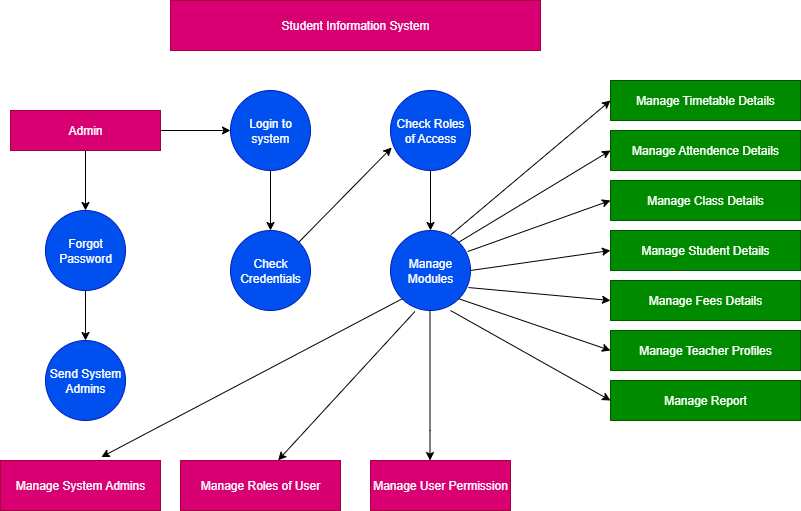

The diagram above was exported from draw.io. Its source (the exported page's mxGraphModel, read from the mxfile embedded in the PNG):
<mxGraphModel dx="1042" dy="562" grid="1" gridSize="10" guides="1" tooltips="1" connect="1" arrows="1" fold="1" page="1" pageScale="1" pageWidth="850" pageHeight="1100" math="0" shadow="0">
  <root>
    <mxCell id="0" />
    <mxCell id="1" parent="0" />
    <mxCell id="6P9z4Es4YH9oNzt7Kply-1" value="Student Information System" style="rounded=0;whiteSpace=wrap;html=1;fillColor=#d80073;strokeColor=#A50040;fontColor=#ffffff;" vertex="1" parent="1">
      <mxGeometry x="260" y="30" width="370" height="50" as="geometry" />
    </mxCell>
    <mxCell id="6P9z4Es4YH9oNzt7Kply-26" value="" style="edgeStyle=orthogonalEdgeStyle;rounded=0;orthogonalLoop=1;jettySize=auto;html=1;" edge="1" parent="1" source="6P9z4Es4YH9oNzt7Kply-2" target="6P9z4Es4YH9oNzt7Kply-4">
      <mxGeometry relative="1" as="geometry" />
    </mxCell>
    <mxCell id="6P9z4Es4YH9oNzt7Kply-2" value="Login to system" style="ellipse;whiteSpace=wrap;html=1;aspect=fixed;fillColor=#0050ef;fontColor=#ffffff;strokeColor=#001DBC;" vertex="1" parent="1">
      <mxGeometry x="320" y="120" width="80" height="80" as="geometry" />
    </mxCell>
    <mxCell id="6P9z4Es4YH9oNzt7Kply-27" value="" style="edgeStyle=orthogonalEdgeStyle;rounded=0;orthogonalLoop=1;jettySize=auto;html=1;" edge="1" parent="1" source="6P9z4Es4YH9oNzt7Kply-3" target="6P9z4Es4YH9oNzt7Kply-5">
      <mxGeometry relative="1" as="geometry" />
    </mxCell>
    <mxCell id="6P9z4Es4YH9oNzt7Kply-3" value="Check Roles of Access" style="ellipse;whiteSpace=wrap;html=1;aspect=fixed;fillColor=#0050ef;fontColor=#ffffff;strokeColor=#001DBC;" vertex="1" parent="1">
      <mxGeometry x="480" y="120" width="80" height="80" as="geometry" />
    </mxCell>
    <mxCell id="6P9z4Es4YH9oNzt7Kply-4" value="Check Credentials" style="ellipse;whiteSpace=wrap;html=1;aspect=fixed;fillColor=#0050ef;fontColor=#ffffff;strokeColor=#001DBC;" vertex="1" parent="1">
      <mxGeometry x="320" y="260" width="80" height="80" as="geometry" />
    </mxCell>
    <mxCell id="6P9z4Es4YH9oNzt7Kply-5" value="Manage Modules" style="ellipse;whiteSpace=wrap;html=1;aspect=fixed;fillColor=#0050ef;fontColor=#ffffff;strokeColor=#001DBC;" vertex="1" parent="1">
      <mxGeometry x="480" y="260" width="80" height="80" as="geometry" />
    </mxCell>
    <mxCell id="6P9z4Es4YH9oNzt7Kply-23" value="" style="edgeStyle=orthogonalEdgeStyle;rounded=0;orthogonalLoop=1;jettySize=auto;html=1;" edge="1" parent="1" source="6P9z4Es4YH9oNzt7Kply-6" target="6P9z4Es4YH9oNzt7Kply-8">
      <mxGeometry relative="1" as="geometry" />
    </mxCell>
    <mxCell id="6P9z4Es4YH9oNzt7Kply-24" value="" style="edgeStyle=orthogonalEdgeStyle;rounded=0;orthogonalLoop=1;jettySize=auto;html=1;" edge="1" parent="1" source="6P9z4Es4YH9oNzt7Kply-6" target="6P9z4Es4YH9oNzt7Kply-2">
      <mxGeometry relative="1" as="geometry" />
    </mxCell>
    <mxCell id="6P9z4Es4YH9oNzt7Kply-6" value="Admin" style="rounded=0;whiteSpace=wrap;html=1;fillColor=#d80073;fontColor=#ffffff;strokeColor=#A50040;" vertex="1" parent="1">
      <mxGeometry x="100" y="140" width="150" height="40" as="geometry" />
    </mxCell>
    <mxCell id="6P9z4Es4YH9oNzt7Kply-29" value="" style="edgeStyle=orthogonalEdgeStyle;rounded=0;orthogonalLoop=1;jettySize=auto;html=1;" edge="1" parent="1" source="6P9z4Es4YH9oNzt7Kply-8" target="6P9z4Es4YH9oNzt7Kply-9">
      <mxGeometry relative="1" as="geometry" />
    </mxCell>
    <mxCell id="6P9z4Es4YH9oNzt7Kply-8" value="Forgot Password" style="ellipse;whiteSpace=wrap;html=1;aspect=fixed;fillColor=#0050ef;fontColor=#ffffff;strokeColor=#001DBC;" vertex="1" parent="1">
      <mxGeometry x="135" y="240" width="80" height="80" as="geometry" />
    </mxCell>
    <mxCell id="6P9z4Es4YH9oNzt7Kply-9" value="Send System Admins" style="ellipse;whiteSpace=wrap;html=1;aspect=fixed;fillColor=#0050ef;fontColor=#ffffff;strokeColor=#001DBC;" vertex="1" parent="1">
      <mxGeometry x="135" y="370" width="80" height="80" as="geometry" />
    </mxCell>
    <mxCell id="6P9z4Es4YH9oNzt7Kply-12" value="Manage Roles of User" style="rounded=0;whiteSpace=wrap;html=1;fillColor=#d80073;fontColor=#ffffff;strokeColor=#A50040;" vertex="1" parent="1">
      <mxGeometry x="270" y="490" width="160" height="50" as="geometry" />
    </mxCell>
    <mxCell id="6P9z4Es4YH9oNzt7Kply-13" value="Manage User Permission" style="rounded=0;whiteSpace=wrap;html=1;fillColor=#d80073;fontColor=#ffffff;strokeColor=#A50040;" vertex="1" parent="1">
      <mxGeometry x="460" y="490" width="140" height="50" as="geometry" />
    </mxCell>
    <mxCell id="6P9z4Es4YH9oNzt7Kply-14" value="Manage Timetable Details" style="rounded=0;whiteSpace=wrap;html=1;fillColor=#008a00;strokeColor=#005700;fontColor=#ffffff;" vertex="1" parent="1">
      <mxGeometry x="700" y="110" width="190" height="40" as="geometry" />
    </mxCell>
    <mxCell id="6P9z4Es4YH9oNzt7Kply-15" value="Manage Attendence Details" style="rounded=0;whiteSpace=wrap;html=1;fillColor=#008a00;strokeColor=#005700;fontColor=#ffffff;" vertex="1" parent="1">
      <mxGeometry x="700" y="160" width="190" height="40" as="geometry" />
    </mxCell>
    <mxCell id="6P9z4Es4YH9oNzt7Kply-16" value="Manage Class Details" style="rounded=0;whiteSpace=wrap;html=1;fillColor=#008a00;fontColor=#ffffff;strokeColor=#005700;" vertex="1" parent="1">
      <mxGeometry x="700" y="210" width="190" height="40" as="geometry" />
    </mxCell>
    <mxCell id="6P9z4Es4YH9oNzt7Kply-17" value="Manage Student Details" style="rounded=0;whiteSpace=wrap;html=1;fillColor=#008a00;fontColor=#ffffff;strokeColor=#005700;" vertex="1" parent="1">
      <mxGeometry x="700" y="260" width="190" height="40" as="geometry" />
    </mxCell>
    <mxCell id="6P9z4Es4YH9oNzt7Kply-19" value="Manage Teacher Profiles" style="rounded=0;whiteSpace=wrap;html=1;fillColor=#008a00;fontColor=#ffffff;strokeColor=#005700;" vertex="1" parent="1">
      <mxGeometry x="700" y="360" width="190" height="40" as="geometry" />
    </mxCell>
    <mxCell id="6P9z4Es4YH9oNzt7Kply-20" value="Manage Report" style="rounded=0;whiteSpace=wrap;html=1;fillColor=#008a00;fontColor=#ffffff;strokeColor=#005700;" vertex="1" parent="1">
      <mxGeometry x="700" y="410" width="190" height="40" as="geometry" />
    </mxCell>
    <mxCell id="6P9z4Es4YH9oNzt7Kply-22" value="Manage System Admins" style="rounded=0;whiteSpace=wrap;html=1;fillColor=#d80073;fontColor=#ffffff;strokeColor=#A50040;" vertex="1" parent="1">
      <mxGeometry x="90" y="490" width="160" height="50" as="geometry" />
    </mxCell>
    <mxCell id="6P9z4Es4YH9oNzt7Kply-28" value="Manage Fees Details" style="rounded=0;whiteSpace=wrap;html=1;fillColor=#008a00;fontColor=#ffffff;strokeColor=#005700;" vertex="1" parent="1">
      <mxGeometry x="700" y="310" width="190" height="40" as="geometry" />
    </mxCell>
    <mxCell id="6P9z4Es4YH9oNzt7Kply-30" value="" style="edgeStyle=orthogonalEdgeStyle;rounded=0;orthogonalLoop=1;jettySize=auto;html=1;" edge="1" parent="1" target="6P9z4Es4YH9oNzt7Kply-13">
      <mxGeometry relative="1" as="geometry">
        <mxPoint x="519.5" y="340" as="sourcePoint" />
        <mxPoint x="519.56" y="460" as="targetPoint" />
        <Array as="points">
          <mxPoint x="520" y="460" />
          <mxPoint x="520" y="460" />
        </Array>
      </mxGeometry>
    </mxCell>
    <mxCell id="6P9z4Es4YH9oNzt7Kply-33" value="" style="endArrow=classic;html=1;rounded=0;exitX=0.305;exitY=1.013;exitDx=0;exitDy=0;exitPerimeter=0;entryX=0.61;entryY=-0.004;entryDx=0;entryDy=0;entryPerimeter=0;" edge="1" parent="1" source="6P9z4Es4YH9oNzt7Kply-5" target="6P9z4Es4YH9oNzt7Kply-12">
      <mxGeometry width="50" height="50" relative="1" as="geometry">
        <mxPoint x="350" y="340" as="sourcePoint" />
        <mxPoint x="400" y="290" as="targetPoint" />
      </mxGeometry>
    </mxCell>
    <mxCell id="6P9z4Es4YH9oNzt7Kply-35" value="" style="endArrow=classic;html=1;rounded=0;exitX=0;exitY=1;exitDx=0;exitDy=0;entryX=0.63;entryY=-0.068;entryDx=0;entryDy=0;entryPerimeter=0;" edge="1" parent="1" source="6P9z4Es4YH9oNzt7Kply-5" target="6P9z4Es4YH9oNzt7Kply-22">
      <mxGeometry width="50" height="50" relative="1" as="geometry">
        <mxPoint x="350" y="340" as="sourcePoint" />
        <mxPoint x="400" y="290" as="targetPoint" />
      </mxGeometry>
    </mxCell>
    <mxCell id="6P9z4Es4YH9oNzt7Kply-36" value="" style="endArrow=classic;html=1;rounded=0;exitX=0.755;exitY=0.053;exitDx=0;exitDy=0;exitPerimeter=0;entryX=0;entryY=0.5;entryDx=0;entryDy=0;" edge="1" parent="1" source="6P9z4Es4YH9oNzt7Kply-5" target="6P9z4Es4YH9oNzt7Kply-14">
      <mxGeometry width="50" height="50" relative="1" as="geometry">
        <mxPoint x="350" y="340" as="sourcePoint" />
        <mxPoint x="400" y="290" as="targetPoint" />
      </mxGeometry>
    </mxCell>
    <mxCell id="6P9z4Es4YH9oNzt7Kply-37" value="" style="endArrow=classic;html=1;rounded=0;exitX=1;exitY=0;exitDx=0;exitDy=0;entryX=0;entryY=0.5;entryDx=0;entryDy=0;" edge="1" parent="1" source="6P9z4Es4YH9oNzt7Kply-5" target="6P9z4Es4YH9oNzt7Kply-15">
      <mxGeometry width="50" height="50" relative="1" as="geometry">
        <mxPoint x="350" y="340" as="sourcePoint" />
        <mxPoint x="400" y="290" as="targetPoint" />
      </mxGeometry>
    </mxCell>
    <mxCell id="6P9z4Es4YH9oNzt7Kply-38" value="" style="endArrow=classic;html=1;rounded=0;exitX=0.965;exitY=0.263;exitDx=0;exitDy=0;exitPerimeter=0;entryX=0;entryY=0.5;entryDx=0;entryDy=0;" edge="1" parent="1" source="6P9z4Es4YH9oNzt7Kply-5" target="6P9z4Es4YH9oNzt7Kply-16">
      <mxGeometry width="50" height="50" relative="1" as="geometry">
        <mxPoint x="350" y="340" as="sourcePoint" />
        <mxPoint x="400" y="290" as="targetPoint" />
      </mxGeometry>
    </mxCell>
    <mxCell id="6P9z4Es4YH9oNzt7Kply-39" value="" style="endArrow=classic;html=1;rounded=0;exitX=1;exitY=0.5;exitDx=0;exitDy=0;entryX=0;entryY=0.5;entryDx=0;entryDy=0;" edge="1" parent="1" source="6P9z4Es4YH9oNzt7Kply-5" target="6P9z4Es4YH9oNzt7Kply-17">
      <mxGeometry width="50" height="50" relative="1" as="geometry">
        <mxPoint x="350" y="340" as="sourcePoint" />
        <mxPoint x="400" y="290" as="targetPoint" />
      </mxGeometry>
    </mxCell>
    <mxCell id="6P9z4Es4YH9oNzt7Kply-40" value="" style="endArrow=classic;html=1;rounded=0;exitX=0.975;exitY=0.713;exitDx=0;exitDy=0;exitPerimeter=0;entryX=0;entryY=0.5;entryDx=0;entryDy=0;" edge="1" parent="1" source="6P9z4Es4YH9oNzt7Kply-5" target="6P9z4Es4YH9oNzt7Kply-28">
      <mxGeometry width="50" height="50" relative="1" as="geometry">
        <mxPoint x="350" y="340" as="sourcePoint" />
        <mxPoint x="400" y="290" as="targetPoint" />
      </mxGeometry>
    </mxCell>
    <mxCell id="6P9z4Es4YH9oNzt7Kply-41" value="" style="endArrow=classic;html=1;rounded=0;exitX=1;exitY=1;exitDx=0;exitDy=0;entryX=0;entryY=0.5;entryDx=0;entryDy=0;" edge="1" parent="1" source="6P9z4Es4YH9oNzt7Kply-5" target="6P9z4Es4YH9oNzt7Kply-19">
      <mxGeometry width="50" height="50" relative="1" as="geometry">
        <mxPoint x="350" y="340" as="sourcePoint" />
        <mxPoint x="400" y="290" as="targetPoint" />
      </mxGeometry>
    </mxCell>
    <mxCell id="6P9z4Es4YH9oNzt7Kply-42" value="" style="endArrow=classic;html=1;rounded=0;exitX=0.75;exitY=1;exitDx=0;exitDy=0;exitPerimeter=0;entryX=0;entryY=0.5;entryDx=0;entryDy=0;" edge="1" parent="1" source="6P9z4Es4YH9oNzt7Kply-5" target="6P9z4Es4YH9oNzt7Kply-20">
      <mxGeometry width="50" height="50" relative="1" as="geometry">
        <mxPoint x="350" y="340" as="sourcePoint" />
        <mxPoint x="400" y="290" as="targetPoint" />
      </mxGeometry>
    </mxCell>
    <mxCell id="6P9z4Es4YH9oNzt7Kply-43" value="" style="endArrow=classic;html=1;rounded=0;exitX=1;exitY=0;exitDx=0;exitDy=0;entryX=0.015;entryY=0.713;entryDx=0;entryDy=0;entryPerimeter=0;" edge="1" parent="1" source="6P9z4Es4YH9oNzt7Kply-4" target="6P9z4Es4YH9oNzt7Kply-3">
      <mxGeometry width="50" height="50" relative="1" as="geometry">
        <mxPoint x="350" y="340" as="sourcePoint" />
        <mxPoint x="400" y="290" as="targetPoint" />
      </mxGeometry>
    </mxCell>
  </root>
</mxGraphModel>